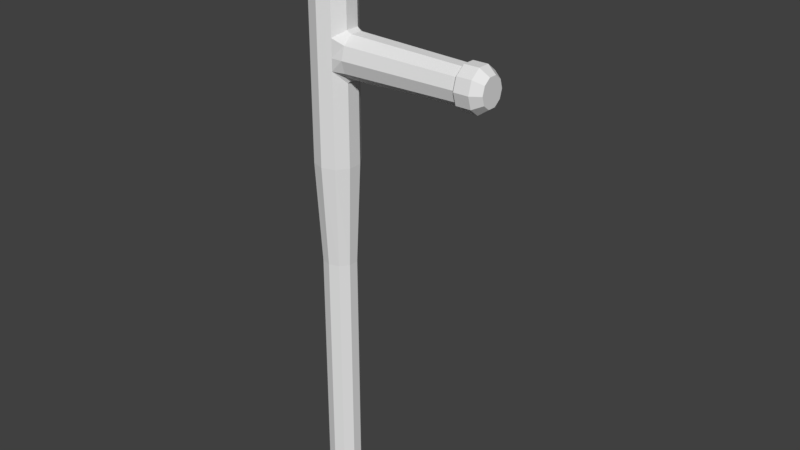# Source: Police_Baton.blend  (saved by Blender 2.79.0; exported with 4.5.12 LTS)
import bpy
from mathutils import Matrix  # noqa: F401  (used for matrix-valued properties, if any)

bpy.ops.wm.read_factory_settings(use_empty=True)
scene = bpy.context.scene
scene.name = 'Scene'

# ---- collections
col_collection_1 = bpy.data.collections.new('Collection 1'); scene.collection.children.link(col_collection_1)

# ---- materials (node trees are filled in below, after node groups)
mat_material = bpy.data.materials.new('Material')
mat_material.alpha_threshold = 0.0
mat_material.use_transparent_shadow = False
mat_material.roughness = 0.5
mat_material.specular_intensity = 0.0

# ---- material node trees

# ---- world
world_world = bpy.data.worlds.new('World'); scene.world = world_world
world_world.color = (0.05088, 0.05088, 0.05088)
world_world.use_sun_shadow = False
world_world.sun_shadow_jitter_overblur = 0.0
world_world.cycles.sampling_method = 'MANUAL'

# ---- meshes
me_cylinder = bpy.data.meshes.new('Cylinder')
me_cylinder.from_pydata([(-2.045, 0.6866, -16.49), (-1.627, 0.5555, -16.49), (-1.369, 0.2122, -16.49), (-1.369, -0.2122, -16.49), (-1.627, -0.5555, -16.49), (-2.045, -0.6866, -16.49), (-2.464, -0.5555, -16.49), (-2.722, -0.2122, -16.49), (-2.722, 0.2122, -16.49), (-2.464, 0.5555, -16.49), (-2.045, 0.9222, 6.749), (-1.515, 0.7461, 6.749), (-1.186, 0.285, 6.749), (-1.186, -0.285, 6.749), (-1.515, -0.7461, 6.749), (-2.045, -0.9222, 6.749), (-2.576, -0.7461, 6.749), (-2.904, -0.285, 6.749), (-2.904, 0.285, 6.749), (-2.576, 0.7461, 6.749), (-2.045, 0.7592, 7.48), (-1.608, 0.6142, 7.48), (-1.338, 0.2346, 7.48), (-1.338, -0.2346, 7.48), (-1.608, -0.6142, 7.48), (-2.045, -0.7592, 7.48), (-2.482, -0.6142, 7.48), (-2.753, -0.2346, 7.48), (-2.482, 0.6142, 7.48), (-2.753, 0.2346, 7.48), (-2.045, 0.9222, 1.076), (-1.515, 0.7461, 1.076), (-1.186, 0.285, 0.5835), (-1.186, -0.285, 0.5835), (-1.515, -0.7461, 1.076), (-2.045, -0.9222, 1.076), (-2.576, -0.7461, 1.076), (-2.904, -0.285, 1.076), (-2.904, 0.285, 1.076), (-2.576, 0.7461, 1.076), (-1.515, 0.7461, 2.307), (-1.186, 0.285, 2.553), (-1.186, -0.285, 2.553), (-1.515, -0.7461, 2.307), (-2.045, -0.9222, 2.307), (-2.576, -0.7461, 2.307), (-2.904, -0.285, 2.307), (-2.904, 0.285, 2.307), (-2.576, 0.7461, 2.307), (-2.045, 0.9222, 2.307), (3.905, 0.6498, 1.087), (3.905, 0.8032, 1.599), (-0.9969, 0.8094, 1.599), (3.804, 0.6904, 1.599), (-0.9969, 0.6548, 1.083), (3.804, 0.5585, 1.159), (-0.9969, 0.2501, 0.7646), (3.804, 0.2133, 0.8873), (-0.9969, -0.2501, 0.7646), (3.804, -0.2133, 0.8873), (-0.9969, -0.6548, 1.083), (3.804, -0.5585, 1.159), (-0.9969, -0.8094, 1.599), (3.804, -0.6904, 1.599), (-0.9969, -0.6548, 2.115), (3.804, -0.5585, 2.039), (-0.9969, -0.2501, 2.434), (3.804, -0.2133, 2.311), (-0.9969, 0.2501, 2.434), (3.804, 0.2133, 2.311), (-0.9969, 0.6548, 2.115), (3.804, 0.5585, 2.039), (3.905, 0.2482, 0.771), (3.905, -0.2482, 0.771), (3.905, -0.6498, 1.087), (3.905, -0.8032, 1.599), (3.905, -0.6498, 2.111), (3.905, -0.2482, 2.428), (3.905, 0.2482, 2.428), (3.905, 0.6498, 2.111), (4.517, 0.6498, 1.087), (4.517, 0.8032, 1.599), (4.517, 0.2482, 0.771), (4.517, -0.2482, 0.771), (4.517, -0.6498, 1.087), (4.517, -0.8032, 1.599), (4.517, -0.6498, 2.111), (4.517, -0.2482, 2.428), (4.517, 0.2482, 2.428), (4.517, 0.6498, 2.111), (4.896, 0.4376, 1.255), (4.896, 0.5409, 1.599), (4.896, 0.1671, 1.041), (4.896, -0.1671, 1.041), (4.896, -0.4376, 1.255), (4.896, -0.5409, 1.599), (4.896, -0.4376, 1.944), (4.896, -0.1671, 2.157), (4.896, 0.1671, 2.157), (4.896, 0.4376, 1.944), (-2.045, 0.9222, 1.568), (-1.515, 0.7461, 1.568), (-1.515, -0.7461, 1.568), (-2.045, -0.9222, 1.568), (-2.576, -0.7461, 1.568), (-2.904, -0.285, 1.568), (-2.904, 0.285, 1.568), (-2.576, 0.7461, 1.568), (-1.515, 0.7461, -2.752), (-1.186, 0.285, -2.755), (-1.186, -0.285, -2.755), (-1.515, -0.7461, -2.752), (-2.045, -0.9222, -2.752), (-2.576, -0.7461, -2.752), (-2.904, -0.285, -2.752), (-2.904, 0.285, -2.752), (-2.576, 0.7461, -2.752), (-2.045, 0.9222, -2.752), (-1.627, 0.5555, -6.953), (-1.369, 0.2122, -6.957), (-1.369, -0.2122, -6.957), (-1.627, -0.5555, -6.953), (-2.045, -0.6866, -6.953), (-2.464, -0.5555, -6.953), (-2.722, -0.2122, -6.953), (-2.722, 0.2122, -6.953), (-2.464, 0.5555, -6.953), (-2.045, 0.6866, -6.953)], [], [(0, 1, 2, 3, 4, 5, 6, 7, 8, 9), (116, 39, 30, 117), (115, 38, 39, 116), (114, 37, 38, 115), (113, 36, 37, 114), (112, 35, 36, 113), (111, 34, 35, 112), (110, 33, 34, 111), (109, 32, 33, 110), (108, 31, 32, 109), (117, 30, 31, 108), (20, 28, 29, 27, 26, 25, 24, 23, 22, 21), (17, 27, 29, 18), (18, 29, 28, 19), (19, 28, 20, 10), (11, 21, 22, 12), (12, 22, 23, 13), (10, 20, 21, 11), (13, 23, 24, 14), (14, 24, 25, 15), (15, 25, 26, 16), (16, 26, 27, 17), (45, 46, 105, 104), (44, 45, 104, 103), (43, 44, 103, 102), (63, 61, 74, 75), (52, 53, 55, 54), (76, 75, 85, 86), (67, 65, 76, 77), (54, 55, 57, 56), (72, 50, 80, 82), (71, 69, 78, 79), (56, 57, 59, 58), (77, 76, 86, 87), (55, 53, 51, 50), (58, 59, 61, 60), (75, 74, 84, 85), (60, 61, 63, 62), (73, 72, 82, 83), (57, 55, 50, 72), (50, 51, 81, 80), (61, 59, 73, 74), (64, 65, 67, 66), (89, 88, 98, 99), (65, 63, 75, 76), (66, 67, 69, 68), (69, 67, 77, 78), (79, 78, 88, 89), (68, 69, 71, 70), (74, 73, 83, 84), (59, 57, 72, 73), (70, 71, 53, 52), (49, 40, 101, 100), (78, 77, 87, 88), (82, 80, 90, 92), (85, 84, 94, 95), (88, 87, 97, 98), (80, 81, 91, 90), (84, 83, 93, 94), (87, 86, 96, 97), (83, 82, 92, 93), (86, 85, 95, 96), (46, 47, 106, 105), (47, 48, 107, 106), (48, 49, 100, 107), (100, 101, 31, 30), (102, 103, 35, 34), (103, 104, 36, 35), (104, 105, 37, 36), (105, 106, 38, 37), (106, 107, 39, 38), (107, 100, 30, 39), (64, 43, 102, 62), (62, 102, 34, 60), (70, 52, 101, 40), (31, 101, 52, 54), (33, 32, 56, 58), (54, 56, 31), (60, 34, 58), (41, 42, 66, 68), (40, 41, 68, 70), (42, 43, 64, 66), (34, 33, 58), (31, 56, 32), (81, 89, 99, 91), (99, 98, 97, 96, 95, 94, 93, 92, 90, 91), (62, 63, 65, 64), (53, 71, 79, 51), (51, 79, 89, 81), (19, 10, 49, 48), (18, 19, 48, 47), (17, 18, 47, 46), (16, 17, 46, 45), (15, 16, 45, 44), (14, 15, 44, 43), (13, 14, 43, 42), (12, 13, 42, 41), (11, 12, 41, 40), (10, 11, 40, 49), (127, 117, 108, 118), (118, 108, 109, 119), (119, 109, 110, 120), (120, 110, 111, 121), (121, 111, 112, 122), (122, 112, 113, 123), (123, 113, 114, 124), (124, 114, 115, 125), (125, 115, 116, 126), (126, 116, 117, 127), (9, 126, 127, 0), (8, 125, 126, 9), (7, 124, 125, 8), (6, 123, 124, 7), (5, 122, 123, 6), (4, 121, 122, 5), (3, 120, 121, 4), (2, 119, 120, 3), (1, 118, 119, 2), (0, 127, 118, 1)])
_uv = me_cylinder.uv_layers.new(name='UVMap')
_uv.uv.foreach_set('vector', [0.01211, 0.9449, 0.01211, 0.9449, 0.01211, 0.9449, 0.01211, 0.9449, 0.01211, 0.9449, 0.01211, 0.9449, 0.01211, 0.9449, 0.01211, 0.9449, 0.01211, 0.9449, 0.01211, 0.9449, 0.01211, 0.9449, 0.01211, 0.9449, 0.01211, 0.9449, 0.01211, 0.9449, 0.01211, 0.9449, 0.01211, 0.9449, 0.01211, 0.9449, 0.01211, 0.9449, 0.01211, 0.9449, 0.01211, 0.9449, 0.01211, 0.9449, 0.01211, 0.9449, 0.01211, 0.9449, 0.01211, 0.9449, 0.01211, 0.9449, 0.01211, 0.9449, 0.01211, 0.9449, 0.01211, 0.9449, 0.01211, 0.9449, 0.01211, 0.9449, 0.01211, 0.9449, 0.01211, 0.9449, 0.01211, 0.9449, 0.01211, 0.9449, 0.01211, 0.9449, 0.01211, 0.9449, 0.01211, 0.9449, 0.01211, 0.9449, 0.01211, 0.9449, 0.01211, 0.9449, 0.01211, 0.9449, 0.01211, 0.9449, 0.01211, 0.9449, 0.01211, 0.9449, 0.01211, 0.9449, 0.01211, 0.9449, 0.01211, 0.9449, 0.01211, 0.9449, 0.01211, 0.9449, 0.01211, 0.9449, 0.01211, 0.9449, 0.01211, 0.9449, 0.01211, 0.9449, 0.01211, 0.9449, 0.01211, 0.9449, 0.01211, 0.9449, 0.01211, 0.9449, 0.01211, 0.9449, 0.01211, 0.9449, 0.01211, 0.9449, 0.01211, 0.9449, 0.01211, 0.9449, 0.01211, 0.9449, 0.01211, 0.9449, 0.01211, 0.9449, 0.01211, 0.9449, 0.01211, 0.9449, 0.01211, 0.9449, 0.01211, 0.9449, 0.01211, 0.9449, 0.01211, 0.9449, 0.01211, 0.9449, 0.01211, 0.9449, 0.01211, 0.9449, 0.01211, 0.9449, 0.01211, 0.9449, 0.01211, 0.9449, 0.01211, 0.9449, 0.01211, 0.9449, 0.01211, 0.9449, 0.01211, 0.9449, 0.01211, 0.9449, 0.01211, 0.9449, 0.01211, 0.9449, 0.01211, 0.9449, 0.01211, 0.9449, 0.01211, 0.9449, 0.01211, 0.9449, 0.01211, 0.9449, 0.01211, 0.9449, 0.01211, 0.9449, 0.01211, 0.9449, 0.01211, 0.9449, 0.01211, 0.9449, 0.01211, 0.9449, 0.01211, 0.9449, 0.01211, 0.9449, 0.01211, 0.9449, 0.01211, 0.9449, 0.01211, 0.9449, 0.01211, 0.9449, 0.01211, 0.9449, 0.01211, 0.9449, 0.01211, 0.9449, 0.01211, 0.9449, 0.01211, 0.9449, 0.01211, 0.9449, 0.01211, 0.9449, 0.01211, 0.9449, 0.01211, 0.9449, 0.01211, 0.9449, 0.01211, 0.9449, 0.01211, 0.9449, 0.01211, 0.9449, 0.01211, 0.9449, 0.01211, 0.9449, 0.01211, 0.9449, 0.01211, 0.9449, 0.01211, 0.9449, 0.01211, 0.9449, 0.01211, 0.9449, 0.01211, 0.9449, 0.01211, 0.9449, 0.01211, 0.9449, 0.01211, 0.9449, 0.01211, 0.9449, 0.01211, 0.9449, 0.01211, 0.9449, 0.01211, 0.9449, 0.01211, 0.9449, 0.01211, 0.9449, 0.01211, 0.9449, 0.01211, 0.9449, 0.01211, 0.9449, 0.01211, 0.9449, 0.01211, 0.9449, 0.01211, 0.9449, 0.01211, 0.9449, 0.01211, 0.9449, 0.01211, 0.9449, 0.01211, 0.9449, 0.01211, 0.9449, 0.01211, 0.9449, 0.01211, 0.9449, 0.01211, 0.9449, 0.01211, 0.9449, 0.01211, 0.9449, 0.01211, 0.9449, 0.01211, 0.9449, 0.01211, 0.9449, 0.01211, 0.9449, 0.01211, 0.9449, 0.01211, 0.9449, 0.01211, 0.9449, 0.01211, 0.9449, 0.01211, 0.9449, 0.01211, 0.9449, 0.01211, 0.9449, 0.01211, 0.9449, 0.01211, 0.9449, 0.01211, 0.9449, 0.01211, 0.9449, 0.01211, 0.9449, 0.01211, 0.9449, 0.01211, 0.9449, 0.01211, 0.9449, 0.01211, 0.9449, 0.01211, 0.9449, 0.01211, 0.9449, 0.01211, 0.9449, 0.01211, 0.9449, 0.01211, 0.9449, 0.01211, 0.9449, 0.01211, 0.9449, 0.01211, 0.9449, 0.01211, 0.9449, 0.01211, 0.9449, 0.01211, 0.9449, 0.01211, 0.9449, 0.01211, 0.9449, 0.01211, 0.9449, 0.01211, 0.9449, 0.01211, 0.9449, 0.01211, 0.9449, 0.01211, 0.9449, 0.01211, 0.9449, 0.01211, 0.9449, 0.01211, 0.9449, 0.01211, 0.9449, 0.01211, 0.9449, 0.01211, 0.9449, 0.01211, 0.9449, 0.01211, 0.9449, 0.01211, 0.9449, 0.01211, 0.9449, 0.01211, 0.9449, 0.01211, 0.9449, 0.01211, 0.9449, 0.01211, 0.9449, 0.01211, 0.9449, 0.01211, 0.9449, 0.01211, 0.9449, 0.01211, 0.9449, 0.01211, 0.9449, 0.01211, 0.9449, 0.01211, 0.9449, 0.01211, 0.9449, 0.01211, 0.9449, 0.01211, 0.9449, 0.01211, 0.9449, 0.01211, 0.9449, 0.01211, 0.9449, 0.01211, 0.9449, 0.01211, 0.9449, 0.01211, 0.9449, 0.01211, 0.9449, 0.01211, 0.9449, 0.01211, 0.9449, 0.01211, 0.9449, 0.01211, 0.9449, 0.01211, 0.9449, 0.01211, 0.9449, 0.01211, 0.9449, 0.01211, 0.9449, 0.01211, 0.9449, 0.01211, 0.9449, 0.01211, 0.9449, 0.01211, 0.9449, 0.01211, 0.9449, 0.01211, 0.9449, 0.01211, 0.9449, 0.01211, 0.9449, 0.01211, 0.9449, 0.01211, 0.9449, 0.01211, 0.9449, 0.01211, 0.9449, 0.01211, 0.9449, 0.01211, 0.9449, 0.01211, 0.9449, 0.01211, 0.9449, 0.01211, 0.9449, 0.01211, 0.9449, 0.01211, 0.9449, 0.01211, 0.9449, 0.01211, 0.9449, 0.01211, 0.9449, 0.01211, 0.9449, 0.01211, 0.9449, 0.01211, 0.9449, 0.01211, 0.9449, 0.01211, 0.9449, 0.01211, 0.9449, 0.01211, 0.9449, 0.01211, 0.9449, 0.01211, 0.9449, 0.01211, 0.9449, 0.01211, 0.9449, 0.01211, 0.9449, 0.01211, 0.9449, 0.01211, 0.9449, 0.01211, 0.9449, 0.01211, 0.9449, 0.01211, 0.9449, 0.01211, 0.9449, 0.01211, 0.9449, 0.01211, 0.9449, 0.01211, 0.9449, 0.01211, 0.9449, 0.01211, 0.9449, 0.01211, 0.9449, 0.01211, 0.9449, 0.01211, 0.9449, 0.01211, 0.9449, 0.01211, 0.9449, 0.01211, 0.9449, 0.01211, 0.9449, 0.01211, 0.9449, 0.01211, 0.9449, 0.01211, 0.9449, 0.01211, 0.9449, 0.01211, 0.9449, 0.01211, 0.9449, 0.01211, 0.9449, 0.01211, 0.9449, 0.01211, 0.9449, 0.01211, 0.9449, 0.01211, 0.9449, 0.01211, 0.9449, 0.01211, 0.9449, 0.01211, 0.9449, 0.01211, 0.9449, 0.01211, 0.9449, 0.01211, 0.9449, 0.01211, 0.9449, 0.01211, 0.9449, 0.01211, 0.9449, 0.01211, 0.9449, 0.01211, 0.9449, 0.01211, 0.9449, 0.01211, 0.9449, 0.01211, 0.9449, 0.01211, 0.9449, 0.01211, 0.9449, 0.01211, 0.9449, 0.01211, 0.9449, 0.01211, 0.9449, 0.01211, 0.9449, 0.01211, 0.9449, 0.01211, 0.9449, 0.01211, 0.9449, 0.01211, 0.9449, 0.01211, 0.9449, 0.01211, 0.9449, 0.01211, 0.9449, 0.01211, 0.9449, 0.01211, 0.9449, 0.01211, 0.9449, 0.01211, 0.9449, 0.01211, 0.9449, 0.01211, 0.9449, 0.01211, 0.9449, 0.01211, 0.9449, 0.01211, 0.9449, 0.01211, 0.9449, 0.01211, 0.9449, 0.01211, 0.9449, 0.01211, 0.9449, 0.01211, 0.9449, 0.01211, 0.9449, 0.01211, 0.9449, 0.01211, 0.9449, 0.01211, 0.9449, 0.01211, 0.9449, 0.01211, 0.9449, 0.01211, 0.9449, 0.01211, 0.9449, 0.01211, 0.9449, 0.01211, 0.9449, 0.01211, 0.9449, 0.01211, 0.9449, 0.01211, 0.9449, 0.01211, 0.9449, 0.01211, 0.9449, 0.01211, 0.9449, 0.01211, 0.9449, 0.01211, 0.9449, 0.01211, 0.9449, 0.01211, 0.9449, 0.01211, 0.9449, 0.01211, 0.9449, 0.01211, 0.9449, 0.01211, 0.9449, 0.01211, 0.9449, 0.01211, 0.9449, 0.01211, 0.9449, 0.01211, 0.9449, 0.01211, 0.9449, 0.01211, 0.9449, 0.01211, 0.9449, 0.01211, 0.9449, 0.01211, 0.9449, 0.01211, 0.9449, 0.01211, 0.9449, 0.01211, 0.9449, 0.01211, 0.9449, 0.01211, 0.9449, 0.01211, 0.9449, 0.01211, 0.9449, 0.01211, 0.9449, 0.01211, 0.9449, 0.01211, 0.9449, 0.01211, 0.9449, 0.01211, 0.9449, 0.01211, 0.9449, 0.01211, 0.9449, 0.01211, 0.9449, 0.01211, 0.9449, 0.01211, 0.9449, 0.01211, 0.9449, 0.01211, 0.9449, 0.01211, 0.9449, 0.01211, 0.9449, 0.01211, 0.9449, 0.01211, 0.9449, 0.01211, 0.9449, 0.01211, 0.9449, 0.01211, 0.9449, 0.01211, 0.9449, 0.01211, 0.9449, 0.01211, 0.9449, 0.01211, 0.9449, 0.01211, 0.9449, 0.01211, 0.9449, 0.01211, 0.9449, 0.01211, 0.9449, 0.01211, 0.9449, 0.01211, 0.9449, 0.01211, 0.9449, 0.01211, 0.9449, 0.01211, 0.9449, 0.01211, 0.9449, 0.01211, 0.9449, 0.01211, 0.9449, 0.01211, 0.9449, 0.01211, 0.9449, 0.01211, 0.9449, 0.01211, 0.9449, 0.01211, 0.9449, 0.01211, 0.9449, 0.01211, 0.9449, 0.01211, 0.9449, 0.01211, 0.9449, 0.01211, 0.9449, 0.01211, 0.9449, 0.01211, 0.9449, 0.01211, 0.9449, 0.01211, 0.9449, 0.01211, 0.9449, 0.01211, 0.9449, 0.01211, 0.9449, 0.01211, 0.9449, 0.01211, 0.9449, 0.01211, 0.9449, 0.01211, 0.9449, 0.01211, 0.9449, 0.01211, 0.9449, 0.01211, 0.9449, 0.01211, 0.9449, 0.01211, 0.9449, 0.01211, 0.9449, 0.01211, 0.9449, 0.01211, 0.9449, 0.01211, 0.9449, 0.01211, 0.9449, 0.01211, 0.9449, 0.01211, 0.9449, 0.01211, 0.9449, 0.01211, 0.9449, 0.01211, 0.9449, 0.01211, 0.9449, 0.01211, 0.9449, 0.01211, 0.9449, 0.01211, 0.9449, 0.01211, 0.9449, 0.01211, 0.9449, 0.01211, 0.9449, 0.01211, 0.9449, 0.01211, 0.9449, 0.01211, 0.9449, 0.01211, 0.9449, 0.01211, 0.9449, 0.01211, 0.9449, 0.01211, 0.9449, 0.01211, 0.9449, 0.01211, 0.9449, 0.01211, 0.9449, 0.01211, 0.9449, 0.01211, 0.9449, 0.01211, 0.9449, 0.01211, 0.9449, 0.01211, 0.9449, 0.01211, 0.9449, 0.01211, 0.9449, 0.01211, 0.9449, 0.01211, 0.9449, 0.01211, 0.9449, 0.01211, 0.9449, 0.01211, 0.9449, 0.01211, 0.9449, 0.01211, 0.9449, 0.01211, 0.9449, 0.01211, 0.9449, 0.01211, 0.9449, 0.01211, 0.9449, 0.01211, 0.9449, 0.01211, 0.9449, 0.01211, 0.9449, 0.01211, 0.9449, 0.01211, 0.9449, 0.01211, 0.9449, 0.01211, 0.9449, 0.01211, 0.9449, 0.01211, 0.9449, 0.01211, 0.9449, 0.01211, 0.9449, 0.01211, 0.9449, 0.01211, 0.9449, 0.01211, 0.9449, 0.01211, 0.9449, 0.01211, 0.9449])
me_cylinder.materials.append(mat_material)
me_cylinder.use_remesh_preserve_volume = False
me_cylinder.use_remesh_preserve_attributes = False
me_cylinder.use_mirror_vertex_groups = False
me_cylinder.update()

# ---- objects
ob_cylinder = bpy.data.objects.new('Cylinder', me_cylinder)

# ---- transforms, parenting, visibility, modifiers, constraints
ob_cylinder.location = (0.0, 0.0, 0.0)
ob_cylinder.scale = (0.3394, 0.3394, 0.3394)
ob_cylinder.lineart.crease_threshold = 0.0

# ---- collection membership
col_collection_1.objects.link(ob_cylinder)

# ---- scene / render settings (as saved in the file)
scene.frame_start = 1; scene.frame_end = 250; scene.frame_set(1)
scene.render.engine = 'BLENDER_EEVEE_NEXT'
scene.render.resolution_percentage = 50
scene.render.dither_intensity = 0.0
scene.cycles.use_denoising = False
scene.cycles.samples = 128
scene.cycles.sampling_pattern = 'TABULATED_SOBOL'
scene.cycles.use_adaptive_sampling = False
scene.cycles.use_light_tree = False
scene.cycles.blur_glossy = 0.0
scene.cycles.sample_clamp_indirect = 0.0
scene.view_settings.view_transform = 'Standard'
bpy.context.view_layer.update()

# ---- added for rendering (the .blend has no active camera and no usable light): camera, sun
cam_auto = bpy.data.cameras.new('AutoCamera')
cam_auto.lens = 50.0
cam_auto.sensor_width = 36.0
cam_auto.clip_end = 1000.0
ob_auto_camera = bpy.data.objects.new('AutoCamera', cam_auto)
scene.collection.objects.link(ob_auto_camera)
ob_auto_camera.location = (8.27354, -9.52258, 4.81992)
ob_auto_camera.rotation_euler = (1.09748, -7.21219e-08, 0.694738)
scene.camera = ob_auto_camera
light_auto_sun = bpy.data.lights.new('AutoSun', 'SUN')
light_auto_sun.energy = 3.0
light_auto_sun.angle = 0.0523599
ob_auto_sun = bpy.data.objects.new('AutoSun', light_auto_sun)
scene.collection.objects.link(ob_auto_sun)
ob_auto_sun.rotation_euler = (0.872665, 0.174533, 0.523599)
bpy.context.view_layer.update()
